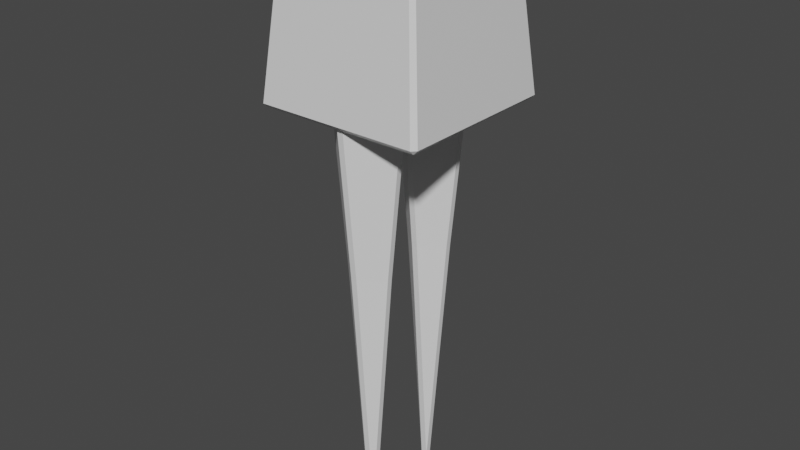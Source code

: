 # Source: char1_arma.blend  (saved by Blender 4.4.32; exported with 4.5.12 LTS)
import bpy
from mathutils import Matrix  # noqa: F401  (used for matrix-valued properties, if any)

bpy.ops.wm.read_factory_settings(use_empty=True)
scene = bpy.context.scene
scene.name = 'Scene'

# ---- collections
col_collection = bpy.data.collections.new('Collection'); scene.collection.children.link(col_collection)

# ---- materials (node trees are filled in below, after node groups)
mat_material = bpy.data.materials.new('Material')
mat_material.alpha_threshold = 0.0
mat_material.line_color = (0.0, 0.0, 0.0, 1.0)

# ---- material node trees
mat_material.use_nodes = True; mat_material.node_tree.nodes.clear()
_N = mat_material.node_tree.nodes; _L = mat_material.node_tree.links
n0 = _N.new('ShaderNodeOutputMaterial'); n0.name = 'Material Output'; n0.location = (300, 300)
n1 = _N.new('ShaderNodeBsdfPrincipled'); n1.name = 'Principled BSDF'; n1.location = (10, 300)
n1.distribution = 'GGX'
n1.subsurface_method = 'BURLEY'
n1.inputs[2].default_value = 0.4
n1.inputs[3].default_value = 1.45
n1.inputs[27].default_value = (0.0, 0.0, 0.0, 1.0)
n1.inputs[28].default_value = 1.0
_L.new(n1.outputs[0], n0.inputs[0])
n0.is_active_output = True

# ---- world
world_world = bpy.data.worlds.new('World'); scene.world = world_world
world_world.use_nodes = True; world_world.node_tree.nodes.clear()
_N = world_world.node_tree.nodes; _L = world_world.node_tree.links
n0 = _N.new('ShaderNodeOutputWorld'); n0.name = 'World Output'; n0.location = (300, 300)
n1 = _N.new('ShaderNodeBackground'); n1.name = 'Background'; n1.location = (10, 300)
n1.inputs[0].default_value = (0.05088, 0.05088, 0.05088, 1.0)
_L.new(n1.outputs[0], n0.inputs[0])
n0.is_active_output = True
world_world.color = (0.05088, 0.05088, 0.05088)
world_world.use_sun_shadow = False
world_world.sun_shadow_jitter_overblur = 0.0

# ---- meshes
me_cone_004 = bpy.data.meshes.new('Cone.004')
me_cone_004.from_pydata([(0.03544, 0.4596, -2.45), (0.0, 0.4293, -2.5), (-0.03544, 0.4596, -2.45), (0.4596, 0.03544, -2.45), (0.4596, -0.03544, -2.45), (0.4293, 0.0, -2.5), (0.03544, -0.4596, -2.45), (-0.03544, -0.4596, -2.45), (0.0, -0.4293, -2.5), (-0.4596, -0.03544, -2.45), (-0.4596, 0.03544, -2.45), (-0.4293, 0.0, -2.5), (-0.03544, 0.03544, 2.391), (-0.03544, -0.03544, 2.391), (0.03544, -0.03544, 2.391), (0.03544, 0.03544, 2.391), (0.03544, -0.2888, -0.7425), (0.03544, -0.2788, -0.6427), (-0.03544, -0.2788, -0.6427), (-0.03544, -0.2888, -0.7425), (-0.03544, -0.3146, -1.0), (-0.03544, -0.3245, -1.1), (0.03544, -0.3245, -1.1), (0.03544, -0.3146, -1.0), (-0.03544, 0.2888, -0.7425), (-0.03544, 0.2788, -0.6427), (0.03544, 0.2788, -0.6427), (0.03544, 0.2888, -0.7425), (0.03544, 0.3146, -1.0), (0.03544, 0.3245, -1.1), (-0.03544, 0.3245, -1.1), (-0.03544, 0.3146, -1.0), (-0.3146, 0.03544, -1.0), (-0.3245, 0.03544, -1.1), (-0.3245, -0.03544, -1.1), (-0.3146, -0.03544, -1.0), (-0.2888, -0.03544, -0.7425), (-0.2788, -0.03544, -0.6427), (-0.2788, 0.03544, -0.6427), (-0.2888, 0.03544, -0.7425), (0.3146, -0.03544, -1.0), (0.3245, -0.03544, -1.1), (0.3245, 0.03544, -1.1), (0.3146, 0.03544, -1.0), (0.2888, 0.03544, -0.7425), (0.2788, 0.03544, -0.6427), (0.2788, -0.03544, -0.6427), (0.2888, -0.03544, -0.7425), (0.2967, -0.03544, -0.8214), (0.3067, -0.03544, -0.9212), (0.3067, 0.03544, -0.9212), (0.2967, 0.03544, -0.8214), (0.03544, -0.3067, -0.9212), (0.03544, -0.2967, -0.8214), (-0.03544, -0.2967, -0.8214), (-0.03544, -0.3067, -0.9212), (-0.03544, 0.3067, -0.9212), (-0.03544, 0.2967, -0.8214), (0.03544, 0.2967, -0.8214), (0.03544, 0.3067, -0.9212), (-0.2967, 0.03544, -0.8214), (-0.3067, 0.03544, -0.9212), (-0.3067, -0.03544, -0.9212), (-0.2967, -0.03544, -0.8214), (0.76, -1.444, -4.358), (0.76, -1.4, -4.398), (0.8, -1.4, -4.358), (0.95, -1.611, -2.404), (0.95, -1.667, -2.454), (1.0, -1.611, -2.454), (0.8, 0.2889, -4.358), (0.76, 0.2889, -4.398), (0.76, 0.3333, -4.358), (1.0, 0.5, -2.454), (0.95, 0.5556, -2.454), (0.95, 0.5, -2.404), (-0.76, -1.444, -4.358), (-0.8, -1.4, -4.358), (-0.76, -1.4, -4.398), (-1.0, -1.611, -2.454), (-0.95, -1.667, -2.454), (-0.95, -1.611, -2.404), (-0.8, 0.2889, -4.358), (-0.76, 0.3333, -4.358), (-0.76, 0.2889, -4.398), (-0.95, 0.5, -2.404), (-0.95, 0.5556, -2.454), (-1.0, 0.5, -2.454), (0.03544, -0.6515, -2.45), (0.0, -0.6818, -2.5), (-0.03544, -0.6515, -2.45), (0.4596, -1.076, -2.45), (0.4596, -1.147, -2.45), (0.4293, -1.111, -2.5), (0.03544, -1.571, -2.45), (-0.03544, -1.571, -2.45), (0.0, -1.54, -2.5), (-0.4596, -1.147, -2.45), (-0.4596, -1.076, -2.45), (-0.4293, -1.111, -2.5), (-0.03544, -1.076, 2.391), (-0.03544, -1.147, 2.391), (0.03544, -1.147, 2.391), (0.03544, -1.076, 2.391), (0.03544, -1.4, -0.7425), (0.03544, -1.39, -0.6427), (-0.03544, -1.39, -0.6427), (-0.03544, -1.4, -0.7425), (-0.03544, -1.426, -1.0), (-0.03544, -1.436, -1.1), (0.03544, -1.436, -1.1), (0.03544, -1.426, -1.0), (-0.03544, -0.8223, -0.7425), (-0.03544, -0.8323, -0.6427), (0.03544, -0.8323, -0.6427), (0.03544, -0.8223, -0.7425), (0.03544, -0.7965, -1.0), (0.03544, -0.7866, -1.1), (-0.03544, -0.7866, -1.1), (-0.03544, -0.7965, -1.0), (-0.3146, -1.076, -1.0), (-0.3245, -1.076, -1.1), (-0.3245, -1.147, -1.1), (-0.3146, -1.147, -1.0), (-0.2888, -1.147, -0.7425), (-0.2788, -1.147, -0.6427), (-0.2788, -1.076, -0.6427), (-0.2888, -1.076, -0.7425), (0.3146, -1.147, -1.0), (0.3245, -1.147, -1.1), (0.3245, -1.076, -1.1), (0.3146, -1.076, -1.0), (0.2888, -1.076, -0.7425), (0.2788, -1.076, -0.6427), (0.2788, -1.147, -0.6427), (0.2888, -1.147, -0.7425), (0.2967, -1.147, -0.8214), (0.3067, -1.147, -0.9212), (0.3067, -1.076, -0.9212), (0.2967, -1.076, -0.8214), (0.03544, -1.418, -0.9212), (0.03544, -1.408, -0.8214), (-0.03544, -1.408, -0.8214), (-0.03544, -1.418, -0.9212), (-0.03544, -0.8044, -0.9212), (-0.03544, -0.8144, -0.8214), (0.03544, -0.8144, -0.8214), (0.03544, -0.8044, -0.9212), (-0.2967, -1.076, -0.8214), (-0.3067, -1.076, -0.9212), (-0.3067, -1.147, -0.9212), (-0.2967, -1.147, -0.8214)], [], [(17, 46, 14), (10, 33, 30, 2), (7, 21, 34, 9), (37, 18, 13), (47, 16, 53, 48), (1, 5, 8, 11), (4, 41, 22, 6), (45, 26, 15), (57, 60, 39, 24), (51, 58, 27, 44), (31, 32, 61, 56), (49, 52, 23, 40), (25, 38, 12), (55, 62, 35, 20), (43, 28, 59, 50), (19, 36, 63, 54), (0, 1, 2), (3, 4, 5), (6, 7, 8), (9, 10, 11), (12, 13, 14, 15), (16, 17, 18, 19), (20, 21, 22, 23), (24, 25, 26, 27), (28, 29, 30, 31), (32, 33, 34, 35), (36, 37, 38, 39), (40, 41, 42, 43), (44, 45, 46, 47), (48, 49, 50, 51), (52, 53, 54, 55), (56, 57, 58, 59), (60, 61, 62, 63), (0, 3, 5, 1), (4, 6, 8, 5), (7, 9, 11, 8), (10, 2, 1, 11), (51, 44, 47, 48), (46, 17, 16, 47), (55, 20, 23, 52), (22, 41, 40, 23), (59, 28, 31, 56), (30, 33, 32, 31), (63, 36, 39, 60), (38, 25, 24, 39), (42, 29, 28, 43), (26, 45, 44, 27), (18, 37, 36, 19), (34, 21, 20, 35), (6, 22, 21, 7), (33, 10, 9, 34), (3, 42, 41, 4), (12, 38, 37, 13), (17, 14, 13, 18), (45, 15, 14, 46), (25, 12, 15, 26), (29, 0, 2, 30), (43, 50, 49, 40), (19, 54, 53, 16), (27, 58, 57, 24), (35, 62, 61, 32), (62, 55, 54, 63), (58, 51, 50, 59), (60, 57, 56, 61), (52, 49, 48, 53), (0, 29, 42, 3), (81, 67, 75, 85), (87, 82, 77, 79), (74, 72, 83, 86), (65, 78, 84, 71), (69, 66, 70, 73), (64, 65, 66), (67, 68, 69), (70, 71, 72), (73, 74, 75), (76, 77, 78), (79, 80, 81), (82, 83, 84), (85, 86, 87), (81, 85, 87, 79), (67, 81, 80, 68), (66, 69, 68, 64), (86, 83, 82, 87), (72, 74, 73, 70), (76, 80, 79, 77), (71, 84, 83, 72), (65, 71, 70, 66), (85, 75, 74, 86), (84, 78, 77, 82), (78, 65, 64, 76), (75, 67, 69, 73), (80, 76, 64, 68), (105, 134, 102), (98, 121, 118, 90), (95, 109, 122, 97), (125, 106, 101), (135, 104, 141, 136), (89, 93, 96, 99), (92, 129, 110, 94), (133, 114, 103), (145, 148, 127, 112), (139, 146, 115, 132), (119, 120, 149, 144), (137, 140, 111, 128), (113, 126, 100), (143, 150, 123, 108), (131, 116, 147, 138), (107, 124, 151, 142), (88, 89, 90), (91, 92, 93), (94, 95, 96), (97, 98, 99), (100, 101, 102, 103), (104, 105, 106, 107), (108, 109, 110, 111), (112, 113, 114, 115), (116, 117, 118, 119), (120, 121, 122, 123), (124, 125, 126, 127), (128, 129, 130, 131), (132, 133, 134, 135), (136, 137, 138, 139), (140, 141, 142, 143), (144, 145, 146, 147), (148, 149, 150, 151), (88, 91, 93, 89), (92, 94, 96, 93), (95, 97, 99, 96), (98, 90, 89, 99), (139, 132, 135, 136), (134, 105, 104, 135), (143, 108, 111, 140), (110, 129, 128, 111), (147, 116, 119, 144), (118, 121, 120, 119), (151, 124, 127, 148), (126, 113, 112, 127), (130, 117, 116, 131), (114, 133, 132, 115), (106, 125, 124, 107), (122, 109, 108, 123), (94, 110, 109, 95), (121, 98, 97, 122), (91, 130, 129, 92), (100, 126, 125, 101), (105, 102, 101, 106), (133, 103, 102, 134), (113, 100, 103, 114), (117, 88, 90, 118), (131, 138, 137, 128), (107, 142, 141, 104), (115, 146, 145, 112), (123, 150, 149, 120), (150, 143, 142, 151), (146, 139, 138, 147), (148, 145, 144, 149), (140, 137, 136, 141), (88, 117, 130, 91)])
me_cone_004.polygons.foreach_set('material_index', [0, 0, 0, 0, 0, 0, 0, 0, 0, 0, 0, 0, 0, 0, 0, 0, 0, 0, 0, 0, 0, 0, 0, 0, 0, 0, 0, 0, 0, 0, 0, 0, 0, 0, 0, 0, 0, 0, 0, 0, 0, 0, 0, 0, 0, 0, 0, 0, 0, 0, 0, 0, 0, 0, 0, 0, 0, 0, 0, 0, 0, 0, 0, 0, 0, 0, 1, 1, 1, 1, 1, 1, 1, 1, 1, 1, 1, 1, 1, 1, 1, 1, 1, 1, 1, 1, 1, 1, 1, 1, 1, 1, 0, 0, 0, 0, 0, 0, 0, 0, 0, 0, 0, 0, 0, 0, 0, 0, 0, 0, 0, 0, 0, 0, 0, 0, 0, 0, 0, 0, 0, 0, 0, 0, 0, 0, 0, 0, 0, 0, 0, 0, 0, 0, 0, 0, 0, 0, 0, 0, 0, 0, 0, 0, 0, 0, 0, 0, 0, 0, 0, 0, 0, 0, 0, 0, 0, 0])
_uv = me_cone_004.uv_layers.new(name='UVMap')
_uv.uv.foreach_set('vector', [0.267, 0.1162, 0.3838, 0.233, 0.267, 0.233, 0.02941, 0.267, 0.09422, 0.267, 0.233, 0.4058, 0.233, 0.4706, 0.233, 0.02941, 0.233, 0.09422, 0.09422, 0.233, 0.02941, 0.233, 0.1162, 0.233, 0.233, 0.1162, 0.233, 0.233, 0.3886, 0.233, 0.267, 0.1114, 0.267, 0.1076, 0.3924, 0.233, 0.75, 0.4561, 0.9561, 0.25, 0.75, 0.04394, 0.5439, 0.25, 0.4706, 0.233, 0.4058, 0.233, 0.267, 0.09422, 0.267, 0.02941, 0.3838, 0.267, 0.267, 0.3838, 0.267, 0.267, 0.233, 0.3924, 0.1076, 0.267, 0.1114, 0.267, 0.233, 0.3886, 0.3924, 0.267, 0.267, 0.3924, 0.267, 0.3886, 0.3886, 0.267, 0.233, 0.401, 0.09901, 0.267, 0.1028, 0.267, 0.233, 0.3972, 0.3972, 0.233, 0.267, 0.1028, 0.267, 0.09901, 0.401, 0.233, 0.233, 0.3838, 0.1162, 0.267, 0.233, 0.267, 0.233, 0.1028, 0.1028, 0.233, 0.09901, 0.233, 0.233, 0.09901, 0.401, 0.267, 0.267, 0.401, 0.267, 0.3972, 0.3972, 0.267, 0.233, 0.1114, 0.1114, 0.233, 0.1076, 0.233, 0.233, 0.1076, 0.267, 0.4706, 0.2669, 0.4729, 0.25, 0.4874, 0.4874, 0.25, 0.4706, 0.233, 0.4729, 0.2331, 0.267, 0.02941, 0.25, 0.01256, 0.2669, 0.02705, 0.02941, 0.233, 0.01256, 0.25, 0.02705, 0.2331, 0.233, 0.267, 0.233, 0.233, 0.267, 0.233, 0.267, 0.267, 0.267, 0.1114, 0.267, 0.1162, 0.233, 0.1162, 0.233, 0.1114, 0.233, 0.09901, 0.233, 0.09422, 0.267, 0.09422, 0.267, 0.09901, 0.233, 0.3886, 0.233, 0.3838, 0.267, 0.3838, 0.267, 0.3886, 0.267, 0.401, 0.267, 0.4058, 0.233, 0.4058, 0.233, 0.401, 0.09901, 0.267, 0.09422, 0.267, 0.09422, 0.233, 0.09901, 0.233, 0.1114, 0.233, 0.1162, 0.233, 0.1162, 0.267, 0.1114, 0.267, 0.401, 0.233, 0.4058, 0.233, 0.4058, 0.267, 0.401, 0.267, 0.3886, 0.267, 0.3838, 0.267, 0.3838, 0.233, 0.3886, 0.233, 0.3924, 0.233, 0.3972, 0.233, 0.3972, 0.267, 0.3924, 0.267, 0.267, 0.1028, 0.267, 0.1076, 0.233, 0.1076, 0.233, 0.1028, 0.233, 0.3972, 0.233, 0.3924, 0.267, 0.3924, 0.267, 0.3972, 0.1076, 0.267, 0.1028, 0.267, 0.1028, 0.233, 0.1076, 0.233, 0.267, 0.4706, 0.4706, 0.267, 0.473, 0.267, 0.267, 0.473, 0.4706, 0.233, 0.267, 0.02941, 0.267, 0.02697, 0.473, 0.233, 0.233, 0.02941, 0.02941, 0.233, 0.02697, 0.233, 0.233, 0.02697, 0.02941, 0.267, 0.233, 0.4706, 0.233, 0.473, 0.02697, 0.267, 0.3924, 0.267, 0.3886, 0.267, 0.3886, 0.233, 0.3924, 0.233, 0.3838, 0.233, 0.267, 0.1162, 0.267, 0.1114, 0.3886, 0.233, 0.233, 0.1028, 0.233, 0.09901, 0.267, 0.09901, 0.267, 0.1028, 0.267, 0.09422, 0.4058, 0.233, 0.401, 0.233, 0.267, 0.09901, 0.267, 0.3972, 0.267, 0.401, 0.233, 0.401, 0.233, 0.3972, 0.233, 0.4058, 0.09422, 0.267, 0.09901, 0.267, 0.233, 0.401, 0.1076, 0.233, 0.1114, 0.233, 0.1114, 0.267, 0.1076, 0.267, 0.1162, 0.267, 0.233, 0.3838, 0.233, 0.3886, 0.1114, 0.267, 0.4058, 0.267, 0.267, 0.4058, 0.267, 0.401, 0.401, 0.267, 0.267, 0.3838, 0.3838, 0.267, 0.3886, 0.267, 0.267, 0.3886, 0.233, 0.1162, 0.1162, 0.233, 0.1114, 0.233, 0.233, 0.1114, 0.09422, 0.233, 0.233, 0.09422, 0.233, 0.09901, 0.09901, 0.233, 0.267, 0.02941, 0.267, 0.09422, 0.233, 0.09422, 0.233, 0.02941, 0.09422, 0.267, 0.02941, 0.267, 0.02941, 0.233, 0.09422, 0.233, 0.4706, 0.267, 0.4058, 0.267, 0.4058, 0.233, 0.4706, 0.233, 0.233, 0.267, 0.1162, 0.267, 0.1162, 0.233, 0.233, 0.233, 0.267, 0.1162, 0.267, 0.233, 0.233, 0.233, 0.233, 0.1162, 0.3838, 0.267, 0.267, 0.267, 0.267, 0.233, 0.3838, 0.233, 0.233, 0.3838, 0.233, 0.267, 0.267, 0.267, 0.267, 0.3838, 0.267, 0.4058, 0.267, 0.4706, 0.233, 0.4706, 0.233, 0.4058, 0.401, 0.267, 0.3972, 0.267, 0.3972, 0.233, 0.401, 0.233, 0.233, 0.1114, 0.233, 0.1076, 0.267, 0.1076, 0.267, 0.1114, 0.267, 0.3886, 0.267, 0.3924, 0.233, 0.3924, 0.233, 0.3886, 0.09901, 0.233, 0.1028, 0.233, 0.1028, 0.267, 0.09901, 0.267, 0.1028, 0.233, 0.233, 0.1028, 0.233, 0.1076, 0.1076, 0.233, 0.267, 0.3924, 0.3924, 0.267, 0.3972, 0.267, 0.267, 0.3972, 0.1076, 0.267, 0.233, 0.3924, 0.233, 0.3972, 0.1028, 0.267, 0.267, 0.1028, 0.3972, 0.233, 0.3924, 0.233, 0.267, 0.1076, 0.267, 0.4706, 0.267, 0.4058, 0.4058, 0.267, 0.4706, 0.267, 0.1312, 0.5062, 0.3688, 0.5063, 0.3688, 0.7437, 0.1312, 0.7437, 0.3812, 0.00625, 0.6187, 0.00625, 0.6187, 0.2438, 0.3812, 0.2437, 0.3812, 0.7562, 0.6187, 0.7563, 0.6187, 0.9937, 0.3812, 0.9937, 0.6312, 0.5062, 0.8688, 0.5063, 0.8688, 0.7437, 0.6312, 0.7437, 0.3812, 0.5062, 0.6187, 0.5063, 0.6187, 0.7437, 0.3812, 0.7437, 0.6187, 0.4937, 0.625, 0.4938, 0.6187, 0.5, 0.3688, 0.5063, 0.3688, 0.5, 0.375, 0.5063, 0.6187, 0.75, 0.625, 0.7563, 0.6187, 0.7563, 0.375, 0.7438, 0.3688, 0.75, 0.3688, 0.7437, 0.6187, 0.25, 0.6187, 0.2438, 0.625, 0.2438, 0.125, 0.5063, 0.1312, 0.5, 0.1312, 0.5062, 0.6187, 0.00625, 0.6187, 0.0, 0.625, 0.00625, 0.1312, 0.7437, 0.1312, 0.75, 0.125, 0.7438, 0.1312, 0.5062, 0.1312, 0.7437, 0.125, 0.7438, 0.125, 0.5063, 0.3688, 0.5063, 0.1312, 0.5062, 0.1312, 0.5, 0.3688, 0.5, 0.6187, 0.5063, 0.3812, 0.5062, 0.3812, 0.4937, 0.6187, 0.4937, 0.3813, 0.0, 0.6187, 0.0, 0.6187, 0.00625, 0.3812, 0.00625, 0.6187, 0.7563, 0.3812, 0.7562, 0.3812, 0.7437, 0.6187, 0.7437, 0.6187, 0.2563, 0.3812, 0.2562, 0.3812, 0.2437, 0.6187, 0.2438, 0.625, 0.7563, 0.625, 0.9937, 0.6187, 0.9937, 0.6187, 0.7563, 0.6312, 0.5062, 0.6312, 0.7437, 0.6187, 0.7437, 0.6187, 0.5063, 0.1312, 0.7437, 0.3688, 0.7437, 0.3688, 0.75, 0.1312, 0.75, 0.625, 0.00625, 0.625, 0.2438, 0.6187, 0.2438, 0.6187, 0.00625, 0.625, 0.2563, 0.625, 0.4938, 0.6187, 0.4937, 0.6187, 0.2563, 0.3688, 0.7437, 0.3688, 0.5063, 0.3812, 0.5062, 0.3812, 0.7437, 0.3812, 0.2562, 0.6187, 0.2563, 0.6187, 0.4937, 0.3812, 0.4937, 0.267, 0.1162, 0.3838, 0.233, 0.267, 0.233, 0.02941, 0.267, 0.09422, 0.267, 0.233, 0.4058, 0.233, 0.4706, 0.233, 0.02941, 0.233, 0.09422, 0.09422, 0.233, 0.02941, 0.233, 0.1162, 0.233, 0.233, 0.1162, 0.233, 0.233, 0.3886, 0.233, 0.267, 0.1114, 0.267, 0.1076, 0.3924, 0.233, 0.75, 0.4561, 0.9561, 0.25, 0.75, 0.04394, 0.5439, 0.25, 0.4706, 0.233, 0.4058, 0.233, 0.267, 0.09422, 0.267, 0.02941, 0.3838, 0.267, 0.267, 0.3838, 0.267, 0.267, 0.233, 0.3924, 0.1076, 0.267, 0.1114, 0.267, 0.233, 0.3886, 0.3924, 0.267, 0.267, 0.3924, 0.267, 0.3886, 0.3886, 0.267, 0.233, 0.401, 0.09901, 0.267, 0.1028, 0.267, 0.233, 0.3972, 0.3972, 0.233, 0.267, 0.1028, 0.267, 0.09901, 0.401, 0.233, 0.233, 0.3838, 0.1162, 0.267, 0.233, 0.267, 0.233, 0.1028, 0.1028, 0.233, 0.09901, 0.233, 0.233, 0.09901, 0.401, 0.267, 0.267, 0.401, 0.267, 0.3972, 0.3972, 0.267, 0.233, 0.1114, 0.1114, 0.233, 0.1076, 0.233, 0.233, 0.1076, 0.267, 0.4706, 0.2669, 0.4729, 0.25, 0.4874, 0.4874, 0.25, 0.4706, 0.233, 0.4729, 0.2331, 0.267, 0.02941, 0.25, 0.01256, 0.2669, 0.02705, 0.02941, 0.233, 0.01256, 0.25, 0.02705, 0.2331, 0.233, 0.267, 0.233, 0.233, 0.267, 0.233, 0.267, 0.267, 0.267, 0.1114, 0.267, 0.1162, 0.233, 0.1162, 0.233, 0.1114, 0.233, 0.09901, 0.233, 0.09422, 0.267, 0.09422, 0.267, 0.09901, 0.233, 0.3886, 0.233, 0.3838, 0.267, 0.3838, 0.267, 0.3886, 0.267, 0.401, 0.267, 0.4058, 0.233, 0.4058, 0.233, 0.401, 0.09901, 0.267, 0.09422, 0.267, 0.09422, 0.233, 0.09901, 0.233, 0.1114, 0.233, 0.1162, 0.233, 0.1162, 0.267, 0.1114, 0.267, 0.401, 0.233, 0.4058, 0.233, 0.4058, 0.267, 0.401, 0.267, 0.3886, 0.267, 0.3838, 0.267, 0.3838, 0.233, 0.3886, 0.233, 0.3924, 0.233, 0.3972, 0.233, 0.3972, 0.267, 0.3924, 0.267, 0.267, 0.1028, 0.267, 0.1076, 0.233, 0.1076, 0.233, 0.1028, 0.233, 0.3972, 0.233, 0.3924, 0.267, 0.3924, 0.267, 0.3972, 0.1076, 0.267, 0.1028, 0.267, 0.1028, 0.233, 0.1076, 0.233, 0.267, 0.4706, 0.4706, 0.267, 0.473, 0.267, 0.267, 0.473, 0.4706, 0.233, 0.267, 0.02941, 0.267, 0.02697, 0.473, 0.233, 0.233, 0.02941, 0.02941, 0.233, 0.02697, 0.233, 0.233, 0.02697, 0.02941, 0.267, 0.233, 0.4706, 0.233, 0.473, 0.02697, 0.267, 0.3924, 0.267, 0.3886, 0.267, 0.3886, 0.233, 0.3924, 0.233, 0.3838, 0.233, 0.267, 0.1162, 0.267, 0.1114, 0.3886, 0.233, 0.233, 0.1028, 0.233, 0.09901, 0.267, 0.09901, 0.267, 0.1028, 0.267, 0.09422, 0.4058, 0.233, 0.401, 0.233, 0.267, 0.09901, 0.267, 0.3972, 0.267, 0.401, 0.233, 0.401, 0.233, 0.3972, 0.233, 0.4058, 0.09422, 0.267, 0.09901, 0.267, 0.233, 0.401, 0.1076, 0.233, 0.1114, 0.233, 0.1114, 0.267, 0.1076, 0.267, 0.1162, 0.267, 0.233, 0.3838, 0.233, 0.3886, 0.1114, 0.267, 0.4058, 0.267, 0.267, 0.4058, 0.267, 0.401, 0.401, 0.267, 0.267, 0.3838, 0.3838, 0.267, 0.3886, 0.267, 0.267, 0.3886, 0.233, 0.1162, 0.1162, 0.233, 0.1114, 0.233, 0.233, 0.1114, 0.09422, 0.233, 0.233, 0.09422, 0.233, 0.09901, 0.09901, 0.233, 0.267, 0.02941, 0.267, 0.09422, 0.233, 0.09422, 0.233, 0.02941, 0.09422, 0.267, 0.02941, 0.267, 0.02941, 0.233, 0.09422, 0.233, 0.4706, 0.267, 0.4058, 0.267, 0.4058, 0.233, 0.4706, 0.233, 0.233, 0.267, 0.1162, 0.267, 0.1162, 0.233, 0.233, 0.233, 0.267, 0.1162, 0.267, 0.233, 0.233, 0.233, 0.233, 0.1162, 0.3838, 0.267, 0.267, 0.267, 0.267, 0.233, 0.3838, 0.233, 0.233, 0.3838, 0.233, 0.267, 0.267, 0.267, 0.267, 0.3838, 0.267, 0.4058, 0.267, 0.4706, 0.233, 0.4706, 0.233, 0.4058, 0.401, 0.267, 0.3972, 0.267, 0.3972, 0.233, 0.401, 0.233, 0.233, 0.1114, 0.233, 0.1076, 0.267, 0.1076, 0.267, 0.1114, 0.267, 0.3886, 0.267, 0.3924, 0.233, 0.3924, 0.233, 0.3886, 0.09901, 0.233, 0.1028, 0.233, 0.1028, 0.267, 0.09901, 0.267, 0.1028, 0.233, 0.233, 0.1028, 0.233, 0.1076, 0.1076, 0.233, 0.267, 0.3924, 0.3924, 0.267, 0.3972, 0.267, 0.267, 0.3972, 0.1076, 0.267, 0.233, 0.3924, 0.233, 0.3972, 0.1028, 0.267, 0.267, 0.1028, 0.3972, 0.233, 0.3924, 0.233, 0.267, 0.1076, 0.267, 0.4706, 0.267, 0.4058, 0.4058, 0.267, 0.4706, 0.267])
_ca = me_cone_004.color_attributes.new('Attribute', 'BYTE_COLOR', 'CORNER')
_ca.data.foreach_set('color', [1.0, 1.0, 1.0, 1.0, 1.0, 1.0, 1.0, 1.0, 1.0, 1.0, 1.0, 1.0, 1.0, 1.0, 1.0, 1.0, 1.0, 1.0, 1.0, 1.0, 1.0, 1.0, 1.0, 1.0, 1.0, 1.0, 1.0, 1.0, 1.0, 1.0, 1.0, 1.0, 1.0, 1.0, 1.0, 1.0, 1.0, 1.0, 1.0, 1.0, 1.0, 1.0, 1.0, 1.0, 1.0, 1.0, 1.0, 1.0, 1.0, 1.0, 1.0, 1.0, 1.0, 1.0, 1.0, 1.0, 1.0, 1.0, 1.0, 1.0, 1.0, 1.0, 1.0, 1.0, 1.0, 1.0, 1.0, 1.0, 1.0, 1.0, 1.0, 1.0, 1.0, 1.0, 1.0, 1.0, 1.0, 1.0, 1.0, 1.0, 1.0, 1.0, 1.0, 1.0, 1.0, 1.0, 1.0, 1.0, 1.0, 1.0, 1.0, 1.0, 1.0, 1.0, 1.0, 1.0, 1.0, 1.0, 1.0, 1.0, 1.0, 1.0, 1.0, 1.0, 1.0, 1.0, 1.0, 1.0, 1.0, 1.0, 1.0, 1.0, 1.0, 1.0, 1.0, 1.0, 1.0, 1.0, 1.0, 1.0, 1.0, 1.0, 1.0, 1.0, 1.0, 1.0, 1.0, 1.0, 1.0, 1.0, 1.0, 1.0, 1.0, 1.0, 1.0, 1.0, 1.0, 1.0, 1.0, 1.0, 1.0, 1.0, 1.0, 1.0, 1.0, 1.0, 1.0, 1.0, 1.0, 1.0, 1.0, 1.0, 1.0, 1.0, 1.0, 1.0, 1.0, 1.0, 1.0, 1.0, 1.0, 1.0, 1.0, 1.0, 1.0, 1.0, 1.0, 1.0, 1.0, 1.0, 1.0, 1.0, 1.0, 1.0, 1.0, 1.0, 1.0, 1.0, 1.0, 1.0, 1.0, 1.0, 1.0, 1.0, 1.0, 1.0, 1.0, 1.0, 1.0, 1.0, 1.0, 1.0, 1.0, 1.0, 1.0, 1.0, 1.0, 1.0, 1.0, 1.0, 1.0, 1.0, 1.0, 1.0, 1.0, 1.0, 1.0, 1.0, 1.0, 1.0, 1.0, 1.0, 1.0, 1.0, 1.0, 1.0, 1.0, 1.0, 1.0, 1.0, 1.0, 1.0, 1.0, 1.0, 1.0, 1.0, 1.0, 1.0, 1.0, 1.0, 1.0, 1.0, 1.0, 1.0, 1.0, 1.0, 1.0, 1.0, 1.0, 1.0, 1.0, 1.0, 1.0, 1.0, 1.0, 1.0, 1.0, 1.0, 1.0, 1.0, 1.0, 1.0, 1.0, 1.0, 1.0, 1.0, 1.0, 1.0, 1.0, 1.0, 1.0, 1.0, 1.0, 1.0, 1.0, 1.0, 1.0, 1.0, 1.0, 1.0, 1.0, 1.0, 1.0, 1.0, 1.0, 1.0, 1.0, 1.0, 1.0, 1.0, 1.0, 1.0, 1.0, 1.0, 1.0, 1.0, 1.0, 1.0, 1.0, 1.0, 1.0, 1.0, 1.0, 1.0, 1.0, 1.0, 1.0, 1.0, 1.0, 1.0, 1.0, 1.0, 1.0, 1.0, 1.0, 1.0, 1.0, 1.0, 1.0, 1.0, 1.0, 1.0, 1.0, 1.0, 1.0, 1.0, 1.0, 1.0, 1.0, 1.0, 1.0, 1.0, 1.0, 1.0, 1.0, 1.0, 1.0, 1.0, 1.0, 1.0, 1.0, 1.0, 1.0, 1.0, 1.0, 1.0, 1.0, 1.0, 1.0, 1.0, 1.0, 1.0, 1.0, 1.0, 1.0, 1.0, 1.0, 1.0, 1.0, 1.0, 1.0, 1.0, 1.0, 1.0, 1.0, 1.0, 1.0, 1.0, 1.0, 1.0, 1.0, 1.0, 1.0, 1.0, 1.0, 1.0, 1.0, 1.0, 1.0, 1.0, 1.0, 1.0, 1.0, 1.0, 1.0, 1.0, 1.0, 1.0, 1.0, 1.0, 1.0, 1.0, 1.0, 1.0, 1.0, 1.0, 1.0, 1.0, 1.0, 1.0, 1.0, 1.0, 1.0, 1.0, 1.0, 1.0, 1.0, 1.0, 1.0, 1.0, 1.0, 1.0, 1.0, 1.0, 1.0, 1.0, 1.0, 1.0, 1.0, 1.0, 1.0, 1.0, 1.0, 1.0, 1.0, 1.0, 1.0, 1.0, 1.0, 1.0, 1.0, 1.0, 1.0, 1.0, 1.0, 1.0, 1.0, 1.0, 1.0, 1.0, 1.0, 1.0, 1.0, 1.0, 1.0, 1.0, 1.0, 1.0, 1.0, 1.0, 1.0, 1.0, 1.0, 1.0, 1.0, 1.0, 1.0, 1.0, 1.0, 1.0, 1.0, 1.0, 1.0, 1.0, 1.0, 1.0, 1.0, 1.0, 1.0, 1.0, 1.0, 1.0, 1.0, 1.0, 1.0, 1.0, 1.0, 1.0, 1.0, 1.0, 1.0, 1.0, 1.0, 1.0, 1.0, 1.0, 1.0, 1.0, 1.0, 1.0, 1.0, 1.0, 1.0, 1.0, 1.0, 1.0, 1.0, 1.0, 1.0, 1.0, 1.0, 1.0, 1.0, 1.0, 1.0, 1.0, 1.0, 1.0, 1.0, 1.0, 1.0, 1.0, 1.0, 1.0, 1.0, 1.0, 1.0, 1.0, 1.0, 1.0, 1.0, 1.0, 1.0, 1.0, 1.0, 1.0, 1.0, 1.0, 1.0, 1.0, 1.0, 1.0, 1.0, 1.0, 1.0, 1.0, 1.0, 1.0, 1.0, 1.0, 1.0, 1.0, 1.0, 1.0, 1.0, 1.0, 1.0, 1.0, 1.0, 1.0, 1.0, 1.0, 1.0, 1.0, 1.0, 1.0, 1.0, 1.0, 1.0, 1.0, 1.0, 1.0, 1.0, 1.0, 1.0, 1.0, 1.0, 1.0, 1.0, 1.0, 1.0, 1.0, 1.0, 1.0, 1.0, 1.0, 1.0, 1.0, 1.0, 1.0, 1.0, 1.0, 1.0, 1.0, 1.0, 1.0, 1.0, 1.0, 1.0, 1.0, 1.0, 1.0, 1.0, 1.0, 1.0, 1.0, 1.0, 1.0, 1.0, 1.0, 1.0, 1.0, 1.0, 1.0, 1.0, 1.0, 1.0, 1.0, 1.0, 1.0, 1.0, 1.0, 1.0, 1.0, 1.0, 1.0, 1.0, 1.0, 1.0, 1.0, 1.0, 1.0, 1.0, 1.0, 1.0, 1.0, 1.0, 1.0, 1.0, 1.0, 1.0, 1.0, 1.0, 1.0, 1.0, 1.0, 1.0, 1.0, 1.0, 1.0, 1.0, 1.0, 1.0, 1.0, 1.0, 1.0, 1.0, 1.0, 1.0, 1.0, 1.0, 1.0, 1.0, 1.0, 1.0, 1.0, 1.0, 1.0, 1.0, 1.0, 1.0, 1.0, 1.0, 1.0, 1.0, 1.0, 1.0, 1.0, 1.0, 1.0, 1.0, 1.0, 1.0, 1.0, 1.0, 1.0, 1.0, 1.0, 1.0, 1.0, 1.0, 1.0, 1.0, 1.0, 1.0, 1.0, 1.0, 1.0, 1.0, 1.0, 1.0, 1.0, 1.0, 1.0, 1.0, 1.0, 1.0, 1.0, 1.0, 1.0, 1.0, 1.0, 1.0, 1.0, 1.0, 1.0, 1.0, 1.0, 1.0, 1.0, 1.0, 1.0, 1.0, 1.0, 1.0, 1.0, 1.0, 1.0, 1.0, 1.0, 1.0, 1.0, 1.0, 1.0, 1.0, 1.0, 1.0, 1.0, 1.0, 1.0, 1.0, 1.0, 1.0, 1.0, 1.0, 1.0, 1.0, 1.0, 1.0, 1.0, 1.0, 1.0, 1.0, 1.0, 1.0, 1.0, 1.0, 1.0, 1.0, 1.0, 1.0, 1.0, 1.0, 1.0, 1.0, 1.0, 1.0, 1.0, 1.0, 1.0, 1.0, 1.0, 1.0, 1.0, 1.0, 1.0, 1.0, 1.0, 1.0, 1.0, 1.0, 1.0, 1.0, 1.0, 1.0, 1.0, 1.0, 1.0, 1.0, 1.0, 1.0, 1.0, 1.0, 1.0, 1.0, 1.0, 1.0, 1.0, 1.0, 1.0, 1.0, 1.0, 1.0, 1.0, 1.0, 1.0, 1.0, 1.0, 1.0, 1.0, 1.0, 1.0, 1.0, 1.0, 1.0, 1.0, 1.0, 1.0, 1.0, 1.0, 1.0, 1.0, 1.0, 1.0, 1.0, 1.0, 1.0, 1.0, 1.0, 1.0, 1.0, 1.0, 1.0, 1.0, 1.0, 1.0, 1.0, 1.0, 1.0, 1.0, 1.0, 1.0, 1.0, 1.0, 1.0, 1.0, 1.0, 1.0, 1.0, 1.0, 1.0, 1.0, 1.0, 1.0, 1.0, 1.0, 1.0, 1.0, 1.0, 1.0, 1.0, 1.0, 1.0, 1.0, 1.0, 1.0, 1.0, 1.0, 1.0, 1.0, 1.0, 1.0, 1.0, 1.0, 1.0, 1.0, 1.0, 1.0, 1.0, 1.0, 1.0, 1.0, 1.0, 1.0, 1.0, 1.0, 1.0, 1.0, 1.0, 1.0, 1.0, 1.0, 1.0, 1.0, 1.0, 1.0, 1.0, 1.0, 1.0, 1.0, 1.0, 1.0, 1.0, 1.0, 1.0, 1.0, 1.0, 1.0, 1.0, 1.0, 1.0, 1.0, 1.0, 1.0, 1.0, 1.0, 1.0, 1.0, 1.0, 1.0, 1.0, 1.0, 1.0, 1.0, 1.0, 1.0, 1.0, 1.0, 1.0, 1.0, 1.0, 1.0, 1.0, 1.0, 1.0, 1.0, 1.0, 1.0, 1.0, 1.0, 1.0, 1.0, 1.0, 1.0, 1.0, 1.0, 1.0, 1.0, 1.0, 1.0, 1.0, 1.0, 1.0, 1.0, 1.0, 1.0, 1.0, 1.0, 1.0, 1.0, 1.0, 1.0, 1.0, 1.0, 1.0, 1.0, 1.0, 1.0, 1.0, 1.0, 1.0, 1.0, 1.0, 1.0, 1.0, 1.0, 1.0, 1.0, 1.0, 1.0, 1.0, 1.0, 1.0, 1.0, 1.0, 1.0, 1.0, 1.0, 1.0, 1.0, 1.0, 1.0, 1.0, 1.0, 1.0, 1.0, 1.0, 1.0, 1.0, 1.0, 1.0, 1.0, 1.0, 1.0, 1.0, 1.0, 1.0, 1.0, 1.0, 1.0, 1.0, 1.0, 1.0, 1.0, 1.0, 1.0, 1.0, 1.0, 1.0, 1.0, 1.0, 1.0, 1.0, 1.0, 1.0, 1.0, 1.0, 1.0, 1.0, 1.0, 1.0, 1.0, 1.0, 1.0, 1.0, 1.0, 1.0, 1.0, 1.0, 1.0, 1.0, 1.0, 1.0, 1.0, 1.0, 1.0, 1.0, 1.0, 1.0, 1.0, 1.0, 1.0, 1.0, 1.0, 1.0, 1.0, 1.0, 1.0, 1.0, 1.0, 1.0, 1.0, 1.0, 1.0, 1.0, 1.0, 1.0, 1.0, 1.0, 1.0, 1.0, 1.0, 1.0, 1.0, 1.0, 1.0, 1.0, 1.0, 1.0, 1.0, 1.0, 1.0, 1.0, 1.0, 1.0, 1.0, 1.0, 1.0, 1.0, 1.0, 1.0, 1.0, 1.0, 1.0, 1.0, 1.0, 1.0, 1.0, 1.0, 1.0, 1.0, 1.0, 1.0, 1.0, 1.0, 1.0, 1.0, 1.0, 1.0, 1.0, 1.0, 1.0, 1.0, 1.0, 1.0, 1.0, 1.0, 1.0, 1.0, 1.0, 1.0, 1.0, 1.0, 1.0, 1.0, 1.0, 1.0, 1.0, 1.0, 1.0, 1.0, 1.0, 1.0, 1.0, 1.0, 1.0, 1.0, 1.0, 1.0, 1.0, 1.0, 1.0, 1.0, 1.0, 1.0, 1.0, 1.0, 1.0, 1.0, 1.0, 1.0, 1.0, 1.0, 1.0, 1.0, 1.0, 1.0, 1.0, 1.0, 1.0, 1.0, 1.0, 1.0, 1.0, 1.0, 1.0, 1.0, 1.0, 1.0, 1.0, 1.0, 1.0, 1.0, 1.0, 1.0, 1.0, 1.0, 1.0, 1.0, 1.0, 1.0, 1.0, 1.0, 1.0, 1.0, 1.0, 1.0, 1.0, 1.0, 1.0, 1.0, 1.0, 1.0, 1.0, 1.0, 1.0, 1.0, 1.0, 1.0, 1.0, 1.0, 1.0, 1.0, 1.0, 1.0, 1.0, 1.0, 1.0, 1.0, 1.0, 1.0, 1.0, 1.0, 1.0, 1.0, 1.0, 1.0, 1.0, 1.0, 1.0, 1.0, 1.0, 1.0, 1.0, 1.0, 1.0, 1.0, 1.0, 1.0, 1.0, 1.0, 1.0, 1.0, 1.0, 1.0, 1.0, 1.0, 1.0, 1.0, 1.0, 1.0, 1.0, 1.0, 1.0, 1.0, 1.0, 1.0, 1.0, 1.0, 1.0, 1.0, 1.0, 1.0, 1.0, 1.0, 1.0, 1.0, 1.0, 1.0, 1.0, 1.0, 1.0, 1.0, 1.0, 1.0, 1.0, 1.0, 1.0, 1.0, 1.0, 1.0, 1.0, 1.0, 1.0, 1.0, 1.0, 1.0, 1.0, 1.0, 1.0, 1.0, 1.0, 1.0, 1.0, 1.0, 1.0, 1.0, 1.0, 1.0, 1.0, 1.0, 1.0, 1.0, 1.0, 1.0, 1.0, 1.0, 1.0, 1.0, 1.0, 1.0, 1.0, 1.0, 1.0, 1.0, 1.0, 1.0, 1.0, 1.0, 1.0, 1.0, 1.0, 1.0, 1.0, 1.0, 1.0, 1.0, 1.0, 1.0, 1.0, 1.0, 1.0, 1.0, 1.0, 1.0, 1.0, 1.0, 1.0, 1.0, 1.0, 1.0, 1.0, 1.0, 1.0, 1.0, 1.0, 1.0, 1.0, 1.0, 1.0, 1.0, 1.0, 1.0, 1.0, 1.0, 1.0, 1.0, 1.0, 1.0, 1.0, 1.0, 1.0, 1.0, 1.0, 1.0, 1.0, 1.0, 1.0, 1.0, 1.0, 1.0, 1.0, 1.0, 1.0, 1.0, 1.0, 1.0, 1.0, 1.0, 1.0, 1.0, 1.0, 1.0, 1.0, 1.0, 1.0, 1.0, 1.0, 1.0, 1.0, 1.0, 1.0, 1.0, 1.0, 1.0, 1.0, 1.0, 1.0, 1.0, 1.0, 1.0, 1.0, 1.0, 1.0, 1.0, 1.0, 1.0, 1.0, 1.0, 1.0, 1.0, 1.0, 1.0, 1.0, 1.0, 1.0, 1.0, 1.0, 1.0, 1.0, 1.0, 1.0, 1.0, 1.0, 1.0, 1.0, 1.0, 1.0, 1.0, 1.0, 1.0, 1.0, 1.0, 1.0, 1.0, 1.0, 1.0, 1.0, 1.0, 1.0, 1.0, 1.0, 1.0, 1.0, 1.0, 1.0, 1.0, 1.0, 1.0, 1.0, 1.0, 1.0, 1.0, 1.0, 1.0, 1.0, 1.0, 1.0, 1.0, 1.0, 1.0, 1.0, 1.0, 1.0, 1.0, 1.0, 1.0, 1.0, 1.0, 1.0, 1.0, 1.0, 1.0, 1.0, 1.0, 1.0, 1.0, 1.0, 1.0, 1.0, 1.0, 1.0, 1.0, 1.0, 1.0, 1.0, 1.0, 1.0, 1.0, 1.0, 1.0, 1.0, 1.0, 1.0, 1.0, 1.0, 1.0, 1.0, 1.0, 1.0, 1.0, 1.0, 1.0, 1.0, 1.0, 1.0, 1.0, 1.0, 1.0, 1.0, 1.0, 1.0, 1.0, 1.0, 1.0, 1.0, 1.0, 1.0, 1.0, 1.0, 1.0, 1.0, 1.0, 1.0, 1.0, 1.0, 1.0, 1.0, 1.0, 1.0, 1.0, 1.0, 1.0, 1.0, 1.0, 1.0, 1.0, 1.0, 1.0, 1.0, 1.0, 1.0, 1.0, 1.0, 1.0, 1.0, 1.0, 1.0, 1.0, 1.0, 1.0, 1.0, 1.0, 1.0, 1.0, 1.0, 1.0, 1.0, 1.0, 1.0, 1.0, 1.0, 1.0, 1.0, 1.0, 1.0, 1.0, 1.0, 1.0, 1.0, 1.0, 1.0, 1.0, 1.0, 1.0, 1.0, 1.0, 1.0, 1.0, 1.0, 1.0, 1.0, 1.0, 1.0, 1.0, 1.0, 1.0, 1.0, 1.0, 1.0, 1.0, 1.0, 1.0, 1.0, 1.0, 1.0, 1.0, 1.0, 1.0, 1.0, 1.0, 1.0, 1.0, 1.0, 1.0, 1.0, 1.0, 1.0, 1.0, 1.0, 1.0, 1.0, 1.0, 1.0, 1.0, 1.0, 1.0, 1.0, 1.0, 1.0, 1.0, 1.0, 1.0, 1.0, 1.0, 1.0, 1.0, 1.0, 1.0, 1.0, 1.0, 1.0, 1.0, 1.0, 1.0, 1.0, 1.0, 1.0, 1.0, 1.0, 1.0, 1.0, 1.0, 1.0, 1.0, 1.0, 1.0, 1.0, 1.0, 1.0, 1.0, 1.0, 1.0, 1.0, 1.0, 1.0, 1.0, 1.0, 1.0, 1.0, 1.0, 1.0, 1.0, 1.0, 1.0, 1.0, 1.0, 1.0, 1.0, 1.0, 1.0, 1.0, 1.0, 1.0, 1.0, 1.0, 1.0, 1.0, 1.0, 1.0, 1.0, 1.0, 1.0, 1.0, 1.0, 1.0, 1.0, 1.0, 1.0, 1.0, 1.0, 1.0, 1.0, 1.0, 1.0, 1.0, 1.0, 1.0, 1.0, 1.0, 1.0, 1.0, 1.0, 1.0, 1.0, 1.0, 1.0, 1.0, 1.0, 1.0, 1.0, 1.0, 1.0, 1.0, 1.0, 1.0, 1.0, 1.0, 1.0, 1.0, 1.0, 1.0, 1.0, 1.0, 1.0, 1.0, 1.0, 1.0, 1.0, 1.0, 1.0, 1.0, 1.0, 1.0, 1.0, 1.0, 1.0, 1.0, 1.0, 1.0, 1.0, 1.0, 1.0, 1.0, 1.0, 1.0, 1.0, 1.0, 1.0, 1.0, 1.0, 1.0, 1.0, 1.0, 1.0, 1.0, 1.0, 1.0, 1.0, 1.0, 1.0, 1.0, 1.0, 1.0, 1.0, 1.0, 1.0, 1.0, 1.0, 1.0, 1.0, 1.0, 1.0, 1.0, 1.0, 1.0, 1.0, 1.0, 1.0, 1.0, 1.0, 1.0, 1.0, 1.0, 1.0, 1.0, 1.0, 1.0, 1.0, 1.0, 1.0, 1.0, 1.0, 1.0, 1.0, 1.0, 1.0, 1.0, 1.0, 1.0, 1.0, 1.0, 1.0, 1.0, 1.0, 1.0, 1.0, 1.0, 1.0, 1.0, 1.0, 1.0, 1.0, 1.0, 1.0, 1.0, 1.0, 1.0, 1.0, 1.0, 1.0, 1.0, 1.0, 1.0, 1.0, 1.0, 1.0, 1.0, 1.0, 1.0, 1.0, 1.0, 1.0, 1.0, 1.0, 1.0, 1.0, 1.0, 1.0, 1.0, 1.0, 1.0, 1.0, 1.0, 1.0, 1.0, 1.0, 1.0, 1.0, 1.0, 1.0, 1.0, 1.0, 1.0, 1.0, 1.0, 1.0, 1.0, 1.0, 1.0, 1.0, 1.0, 1.0, 1.0, 1.0, 1.0, 1.0, 1.0, 1.0, 1.0, 1.0, 1.0, 1.0, 1.0, 1.0, 1.0, 1.0, 1.0, 1.0, 1.0, 1.0, 1.0, 1.0, 1.0, 1.0, 1.0, 1.0, 1.0, 1.0, 1.0, 1.0, 1.0, 1.0, 1.0, 1.0, 1.0, 1.0, 1.0, 1.0, 1.0, 1.0, 1.0, 1.0, 1.0, 1.0, 1.0, 1.0, 1.0, 1.0, 1.0, 1.0, 1.0, 1.0, 1.0, 1.0, 1.0, 1.0, 1.0, 1.0, 1.0, 1.0, 1.0, 1.0, 1.0, 1.0, 1.0, 1.0, 1.0, 1.0, 1.0, 1.0, 1.0, 1.0, 1.0, 1.0, 1.0, 1.0, 1.0, 1.0, 1.0, 1.0, 1.0, 1.0, 1.0, 1.0, 1.0, 1.0, 1.0, 1.0, 1.0, 1.0, 1.0, 1.0, 1.0, 1.0, 1.0, 1.0, 1.0, 1.0, 1.0, 1.0, 1.0, 1.0, 1.0, 1.0, 1.0, 1.0, 1.0, 1.0, 1.0, 1.0, 1.0, 1.0, 1.0, 1.0, 1.0, 1.0, 1.0, 1.0, 1.0, 1.0, 1.0, 1.0, 1.0, 1.0, 1.0, 1.0, 1.0, 1.0, 1.0, 1.0, 1.0, 1.0, 1.0, 1.0, 1.0, 1.0, 1.0, 1.0, 1.0, 1.0, 1.0, 1.0, 1.0, 1.0, 1.0, 1.0, 1.0, 1.0, 1.0, 1.0, 1.0, 1.0, 1.0, 1.0, 1.0, 1.0, 1.0, 1.0, 1.0, 1.0, 1.0, 1.0, 1.0, 1.0, 1.0, 1.0, 1.0, 1.0, 1.0, 1.0, 1.0, 1.0, 1.0, 1.0, 1.0, 1.0, 1.0, 1.0, 1.0, 1.0, 1.0, 1.0, 1.0, 1.0, 1.0, 1.0, 1.0, 1.0, 1.0, 1.0, 1.0, 1.0, 1.0, 1.0, 1.0, 1.0, 1.0, 1.0, 1.0, 1.0, 1.0, 1.0, 1.0, 1.0, 1.0, 1.0, 1.0, 1.0, 1.0, 1.0, 1.0, 1.0, 1.0, 1.0, 1.0, 1.0, 1.0, 1.0, 1.0, 1.0, 1.0, 1.0, 1.0, 1.0, 1.0, 1.0, 1.0, 1.0, 1.0, 1.0, 1.0, 1.0, 1.0, 1.0, 1.0, 1.0, 1.0, 1.0, 1.0, 1.0, 1.0, 1.0, 1.0, 1.0, 1.0, 1.0, 1.0, 1.0, 1.0, 1.0, 1.0, 1.0, 1.0, 1.0, 1.0, 1.0, 1.0, 1.0, 1.0, 1.0, 1.0, 1.0, 1.0, 1.0, 1.0, 1.0, 1.0, 1.0, 1.0, 1.0, 1.0, 1.0, 1.0, 1.0, 1.0, 1.0, 1.0, 1.0, 1.0, 1.0, 1.0, 1.0, 1.0, 1.0, 1.0, 1.0, 1.0, 1.0, 1.0, 1.0, 1.0, 1.0, 1.0, 1.0, 1.0, 1.0, 1.0, 1.0, 1.0, 1.0, 1.0, 1.0, 1.0, 1.0, 1.0, 1.0, 1.0, 1.0, 1.0, 1.0, 1.0, 1.0, 1.0, 1.0, 1.0, 1.0, 1.0, 1.0, 1.0, 1.0, 1.0, 1.0, 1.0, 1.0, 1.0, 1.0, 1.0, 1.0, 1.0, 1.0, 1.0, 1.0, 1.0, 1.0, 1.0, 1.0, 1.0, 1.0, 1.0, 1.0, 1.0, 1.0, 1.0, 1.0, 1.0, 1.0, 1.0, 1.0, 1.0, 1.0, 1.0, 1.0, 1.0, 1.0, 1.0, 1.0, 1.0, 1.0, 1.0, 1.0, 1.0, 1.0, 1.0, 1.0, 1.0, 1.0, 1.0, 1.0, 1.0, 1.0, 1.0, 1.0, 1.0, 1.0, 1.0, 1.0, 1.0, 1.0, 1.0, 1.0, 1.0, 1.0, 1.0, 1.0, 1.0, 1.0, 1.0, 1.0, 1.0, 1.0, 1.0, 1.0, 1.0, 1.0, 1.0, 1.0, 1.0, 1.0, 1.0, 1.0, 1.0, 1.0, 1.0, 1.0, 1.0, 1.0, 1.0, 1.0, 1.0, 1.0, 1.0, 1.0, 1.0, 1.0, 1.0, 1.0, 1.0, 1.0, 1.0, 1.0, 1.0, 1.0, 1.0, 1.0, 1.0, 1.0, 1.0, 1.0, 1.0, 1.0, 1.0, 1.0, 1.0, 1.0, 1.0, 1.0, 1.0, 1.0, 1.0, 1.0, 1.0, 1.0, 1.0, 1.0, 1.0, 1.0, 1.0, 1.0, 1.0, 1.0, 1.0, 1.0, 1.0, 1.0, 1.0, 1.0, 1.0, 1.0, 1.0, 1.0, 1.0, 1.0, 1.0, 1.0, 1.0, 1.0, 1.0, 1.0, 1.0, 1.0, 1.0, 1.0, 1.0, 1.0, 1.0, 1.0, 1.0, 1.0, 1.0, 1.0, 1.0, 1.0, 1.0, 1.0, 1.0, 1.0, 1.0, 1.0, 1.0, 1.0, 1.0, 1.0, 1.0, 1.0, 1.0, 1.0, 1.0, 1.0, 1.0, 1.0, 1.0, 1.0, 1.0, 1.0, 1.0, 1.0, 1.0, 1.0, 1.0, 1.0, 1.0, 1.0, 1.0, 1.0, 1.0, 1.0, 1.0, 1.0, 1.0, 1.0, 1.0, 1.0, 1.0, 1.0, 1.0, 1.0, 1.0, 1.0, 1.0, 1.0, 1.0, 1.0, 1.0, 1.0, 1.0, 1.0, 1.0, 1.0, 1.0, 1.0, 1.0, 1.0, 1.0, 1.0, 1.0, 1.0, 1.0, 1.0, 1.0, 1.0, 1.0, 1.0, 1.0, 1.0, 1.0, 1.0, 1.0, 1.0, 1.0, 1.0, 1.0, 1.0, 1.0, 1.0, 1.0, 1.0, 1.0, 1.0, 1.0, 1.0, 1.0, 1.0, 1.0, 1.0, 1.0, 1.0, 1.0, 1.0, 1.0, 1.0, 1.0, 1.0, 1.0, 1.0, 1.0, 1.0, 1.0, 1.0, 1.0, 1.0, 1.0, 1.0, 1.0, 1.0, 1.0, 1.0, 1.0, 1.0, 1.0, 1.0, 1.0])
me_cone_004.materials.append(None)
me_cone_004.materials.append(mat_material)
me_cone_004.update()
arm_armature_002 = bpy.data.armatures.new('Armature.002')  # bones are not reproduced

# ---- objects
ob_char = bpy.data.objects.new('char', me_cone_004)
ob_armature = bpy.data.objects.new('Armature', arm_armature_002)

# ---- transforms, parenting, visibility, modifiers, constraints
ob_char.parent = ob_armature
ob_char.matrix_parent_inverse = Matrix(((1.0, -0.0, 0.0, -0.0), (-0.0, 1.0, -0.0, 0.0), (0.0, -0.0, 1.0, -4.9), (-0.0, 0.0, -0.0, 1.0)))
ob_char.location = (0.0, -0.5, 2.4)
ob_char.rotation_euler = (-3.142, -0.0, 0.0)
ob_char.scale = (1.0, 0.9, 1.0)
_vg = ob_char.vertex_groups.new(name='Root')
for _i, _w in zip([6, 7, 8, 88, 89, 90], [0.1134, 0.1141, 0.2575, 0.1141, 0.2575, 0.1134]): _vg.add([_i], _w, 'REPLACE')
_vg = ob_char.vertex_groups.new(name='Head')
_vg.add([64, 65, 66, 67, 68, 69, 70, 71, 72, 73, 74, 75, 76, 77, 78, 79, 80, 81, 82, 83, 84, 85, 86, 87], 1.0, 'REPLACE')
_vg = ob_char.vertex_groups.new(name='LeftHip')
for _i, _w in zip([88, 89, 90, 91, 92, 93, 94, 95, 96, 97, 98, 99], [0.001803, 0.01794, 0.001138, 0.08978, 0.09346, 0.174, 0.09598, 0.09671, 0.1967, 0.09249, 0.09094, 0.1735]): _vg.add([_i], _w, 'REPLACE')
_vg = ob_char.vertex_groups.new(name='LeftUpperLeg')
for _i, _w in zip([88, 89, 90, 91, 92, 93, 94, 95, 96, 97, 98, 99, 104, 107, 108, 109, 110, 111, 112, 115, 116, 117, 118, 119, 120, 121, 122, 123, 124, 127, 128, 129, 130, 131, 132, 135, 136, 137, 138, 139, 140, 141, 142, 143, 144, 145, 146, 147, 148, 149, 150, 151], [0.8586, 0.7073, 0.8596, 0.8875, 0.8878, 0.801, 0.8975, 0.8967, 0.7951, 0.889, 0.8864, 0.8008, 0.1553, 0.1549, 0.8335, 0.9605, 0.9619, 0.8335, 0.1552, 0.1549, 0.8331, 0.9598, 0.9613, 0.8332, 0.8213, 0.9533, 0.9545, 0.8214, 0.1683, 0.168, 0.8214, 0.9533, 0.9545, 0.8214, 0.1683, 0.168, 0.3334, 0.6634, 0.6632, 0.3338, 0.6739, 0.3206, 0.32, 0.6741, 0.6737, 0.3205, 0.3199, 0.6739, 0.3334, 0.6634, 0.6632, 0.3338]): _vg.add([_i], _w, 'REPLACE')
_vg = ob_char.vertex_groups.new(name='LeftLowerLeg')
for _i, _w in zip([100, 101, 102, 103, 104, 105, 106, 107, 108, 109, 110, 111, 112, 113, 114, 115, 116, 117, 118, 119, 120, 121, 122, 123, 124, 125, 126, 127, 128, 129, 130, 131, 132, 133, 134, 135, 136, 137, 138, 139, 140, 141, 142, 143, 144, 145, 146, 147, 148, 149, 150, 151], [1.0, 1.0, 1.0, 1.0, 0.8446, 0.9812, 0.9812, 0.8449, 0.1653, 0.02435, 0.02168, 0.1653, 0.8446, 0.9812, 0.9812, 0.8449, 0.1653, 0.02435, 0.02169, 0.1653, 0.1771, 0.03755, 0.03531, 0.1771, 0.8315, 0.977, 0.977, 0.8318, 0.1771, 0.03755, 0.03531, 0.1771, 0.8315, 0.977, 0.977, 0.8318, 0.6662, 0.3356, 0.3358, 0.6657, 0.3254, 0.6791, 0.6796, 0.3252, 0.3254, 0.6791, 0.6796, 0.3252, 0.6662, 0.3356, 0.3358, 0.6657]): _vg.add([_i], _w, 'REPLACE')
_vg = ob_char.vertex_groups.new(name='RightHip')
for _i, _w in zip([0, 1, 2, 3, 4, 5, 6, 7, 8, 9, 10, 11], [0.09671, 0.1967, 0.09598, 0.09249, 0.09094, 0.1735, 0.001138, 0.001804, 0.01794, 0.08978, 0.09346, 0.174]): _vg.add([_i], _w, 'REPLACE')
_vg = ob_char.vertex_groups.new(name='RightUpperLeg')
for _i, _w in zip([0, 1, 2, 3, 4, 5, 6, 7, 8, 9, 10, 11, 16, 19, 20, 21, 22, 23, 24, 27, 28, 29, 30, 31, 32, 33, 34, 35, 36, 39, 40, 41, 42, 43, 44, 47, 48, 49, 50, 51, 52, 53, 54, 55, 56, 57, 58, 59, 60, 61, 62, 63], [0.8967, 0.7951, 0.8975, 0.889, 0.8864, 0.8008, 0.8596, 0.8586, 0.7073, 0.8875, 0.8878, 0.801, 0.1552, 0.1549, 0.8331, 0.9598, 0.9613, 0.8332, 0.1553, 0.1549, 0.8335, 0.9605, 0.9619, 0.8335, 0.8214, 0.9533, 0.9545, 0.8214, 0.1683, 0.168, 0.8213, 0.9533, 0.9545, 0.8214, 0.1683, 0.168, 0.3334, 0.6634, 0.6632, 0.3338, 0.6737, 0.3205, 0.3199, 0.6739, 0.6739, 0.3206, 0.32, 0.6741, 0.3334, 0.6634, 0.6632, 0.3338]): _vg.add([_i], _w, 'REPLACE')
_vg = ob_char.vertex_groups.new(name='RightLowerLeg')
for _i, _w in zip([12, 13, 14, 15, 16, 17, 18, 19, 20, 21, 22, 23, 24, 25, 26, 27, 28, 29, 30, 31, 32, 33, 34, 35, 36, 37, 38, 39, 40, 41, 42, 43, 44, 45, 46, 47, 48, 49, 50, 51, 52, 53, 54, 55, 56, 57, 58, 59, 60, 61, 62, 63], [1.0, 1.0, 1.0, 1.0, 0.8446, 0.9812, 0.9812, 0.8449, 0.1653, 0.02435, 0.02169, 0.1653, 0.8446, 0.9812, 0.9812, 0.8449, 0.1653, 0.02435, 0.02168, 0.1653, 0.1771, 0.03755, 0.03531, 0.1771, 0.8315, 0.977, 0.977, 0.8318, 0.1771, 0.03755, 0.03531, 0.1771, 0.8315, 0.977, 0.977, 0.8318, 0.6662, 0.3356, 0.3358, 0.6657, 0.3254, 0.6791, 0.6796, 0.3252, 0.3254, 0.6791, 0.6796, 0.3252, 0.6662, 0.3356, 0.3358, 0.6657]): _vg.add([_i], _w, 'REPLACE')
_m = ob_char.modifiers.new('Armature', 'ARMATURE')
_m.object = ob_armature
ob_armature.location = (0.0, 0.0, 4.9)
ob_armature.show_in_front = True

# ---- collection membership
col_collection.objects.link(ob_char)
col_collection.objects.link(ob_armature)

# ---- scene / render settings (as saved in the file)
scene.frame_start = 1; scene.frame_end = 250; scene.frame_set(1)
scene.render.engine = 'CYCLES'
scene.cycles.use_denoising = False
scene.view_settings.view_transform = 'Filmic'
bpy.context.view_layer.update()

# ---- added for rendering (the .blend has no active camera and no usable light): camera, sun
cam_auto = bpy.data.cameras.new('AutoCamera')
cam_auto.lens = 50.0
cam_auto.sensor_width = 36.0
cam_auto.clip_end = 1000.0
ob_auto_camera = bpy.data.objects.new('AutoCamera', cam_auto)
scene.collection.objects.link(ob_auto_camera)
ob_auto_camera.location = (6.80456, -8.16547, 8.84693)
ob_auto_camera.rotation_euler = (1.09748, -7.21219e-08, 0.694738)
scene.camera = ob_auto_camera
light_auto_sun = bpy.data.lights.new('AutoSun', 'SUN')
light_auto_sun.energy = 3.0
light_auto_sun.angle = 0.0523599
ob_auto_sun = bpy.data.objects.new('AutoSun', light_auto_sun)
scene.collection.objects.link(ob_auto_sun)
ob_auto_sun.rotation_euler = (0.872665, 0.174533, 0.523599)
bpy.context.view_layer.update()
